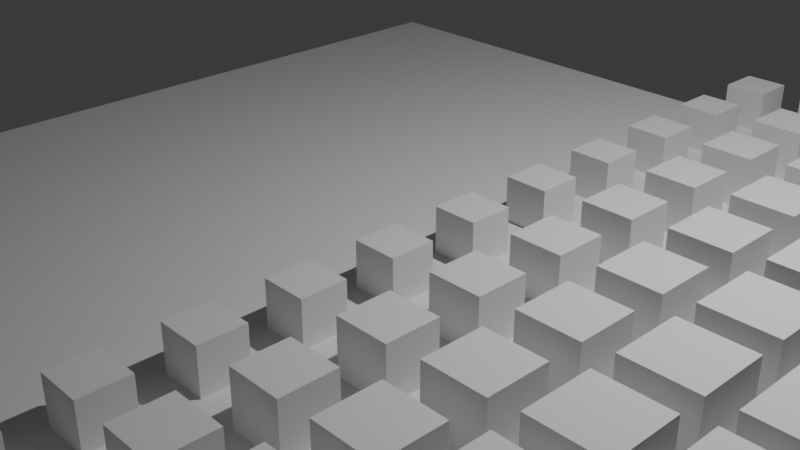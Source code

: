 # Source: m00_diagnostic.blend  (saved by Blender 5.2.45; exported with 4.5.12 LTS)
import bpy
from mathutils import Matrix  # noqa: F401  (used for matrix-valued properties, if any)

bpy.ops.wm.read_factory_settings(use_empty=True)
scene = bpy.context.scene
scene.name = 'Scene'

# ---- collections
col_collection = bpy.data.collections.new('Collection'); scene.collection.children.link(col_collection)

# ---- materials (node trees are filled in below, after node groups)
mat_material = bpy.data.materials.new('Material')
mat_material.alpha_threshold = 0.0
mat_material.use_backface_culling_lightprobe_volume = False
mat_material.roughness = 0.5
mat_material.line_color = (0.0, 0.0, 0.0, 1.0)

# ---- node groups
ng_geometry_nodes = bpy.data.node_groups.new('Geometry Nodes', 'GeometryNodeTree')
_s = ng_geometry_nodes.interface.new_socket(name='Geometry', in_out='OUTPUT', socket_type='NodeSocketGeometry')
_s = ng_geometry_nodes.interface.new_socket(name='Geometry', in_out='INPUT', socket_type='NodeSocketGeometry')
_s = ng_geometry_nodes.interface.new_socket(name='Threshold', in_out='INPUT', socket_type='NodeSocketFloat')
_s.default_value = 0.5
_s.min_value = 0.0
_s.max_value = 1.0
ng_geometry_nodes.is_modifier = True
_N = ng_geometry_nodes.nodes; _L = ng_geometry_nodes.links
n0 = _N.new('NodeGroupOutput'); n0.name = 'Group Output'; n0.location = (1217, 99)
n1 = _N.new('GeometryNodeMeshGrid'); n1.name = 'Grid'; n1.location = (-1156, 86)
n1.inputs[0].default_value = 10.0
n1.inputs[1].default_value = 10.0
n1.inputs[2].default_value = 11
n1.inputs[3].default_value = 11
n2 = _N.new('GeometryNodeStoreNamedAttribute'); n2.name = 'Store Named Attribute'; n2.location = (-267, 135)
n2.width = 160
n2.inputs[2].default_value = '_mask'
n3 = _N.new('GeometryNodeInputPosition'); n3.name = 'Position'; n3.location = (-937, -175)
n4 = _N.new('ShaderNodeSeparateXYZ'); n4.name = 'Separate XYZ'; n4.location = (-779, -136)
n5 = _N.new('ShaderNodeMath'); n5.name = 'Math'; n5.location = (-609, -127)
n5.inputs[1].default_value = 5.0
n6 = _N.new('ShaderNodeMath'); n6.name = 'Math.001'; n6.location = (-438, -131)
n6.operation = 'MULTIPLY'
n6.inputs[1].default_value = 0.1
n7 = _N.new('GeometryNodeStoreNamedAttribute'); n7.name = 'Store Named Attribute.001'; n7.location = (168, 152)
n7.width = 160
n7.domain = 'FACE'
n7.inputs[2].default_value = '_face_mask'
n8 = _N.new('GeometryNodeInputNamedAttribute'); n8.name = 'Named Attribute'; n8.location = (-35, -22)
n8.inputs[0].default_value = '_mask'
n9 = _N.new('GeometryNodeInstanceOnPoints'); n9.name = 'Instance on Points'; n9.location = (723, -13)
n10 = _N.new('GeometryNodeMeshCube'); n10.name = 'Cube'; n10.location = (-75, -530)
n10.inputs[0].default_value = (0.8, 0.8, 0.8)
n11 = _N.new('GeometryNodeJoinGeometry'); n11.name = 'Join Geometry'; n11.location = (948, 106)
n12 = _N.new('GeometryNodeInputNamedAttribute'); n12.name = 'Named Attribute.001'; n12.location = (-42, -206)
n12.inputs[0].default_value = '_face_mask'
n13 = _N.new('FunctionNodeCompare'); n13.name = 'Compare'; n13.location = (156, -177)
n14 = _N.new('GeometryNodeTransform'); n14.name = 'Transform Geometry'; n14.location = (138, -517)
n14.width = 160
n14.inputs[1].default_value = (0.0, 0.0, 0.4)
n15 = _N.new('GeometryNodeInputNamedAttribute'); n15.name = 'Named Attribute.002'; n15.location = (550, -268)
n15.inputs[0].default_value = '_face_mask'
n16 = _N.new('GeometryNodeMeshToPoints'); n16.name = 'Mesh to Points'; n16.location = (421, 35)
n17 = _N.new('NodeReroute'); n17.name = 'Reroute'; n17.location = (493, -214)
n17.width = 20
n17.socket_idname = 'NodeSocketGeometry'
n18 = _N.new('NodeGroupInput'); n18.name = 'Group Input.001'; n18.location = (-48, -354)
_L.new(n1.outputs[0], n2.inputs[0])
_L.new(n3.outputs[0], n4.inputs[0])
_L.new(n4.outputs[0], n5.inputs[0])
_L.new(n5.outputs[0], n6.inputs[0])
_L.new(n6.outputs[0], n2.inputs[3])
_L.new(n2.outputs[0], n7.inputs[0])
_L.new(n8.outputs[0], n7.inputs[3])
_L.new(n17.outputs[0], n9.inputs[2])
_L.new(n9.outputs[0], n11.inputs[0])
_L.new(n11.outputs[0], n0.inputs[0])
_L.new(n12.outputs[0], n13.inputs[0])
_L.new(n13.outputs[0], n9.inputs[1])
_L.new(n10.outputs[0], n14.inputs[0])
_L.new(n7.outputs[0], n16.inputs[0])
_L.new(n16.outputs[0], n9.inputs[0])
_L.new(n7.outputs[0], n11.inputs[0])
_L.new(n15.outputs[0], n9.inputs[6])
_L.new(n14.outputs[0], n17.inputs[0])
_L.new(n18.outputs[1], n13.inputs[1])
n0.is_active_output = True

# ---- material node trees
mat_material.use_nodes = True; mat_material.node_tree.nodes.clear()
_N = mat_material.node_tree.nodes; _L = mat_material.node_tree.links
n0 = _N.new('ShaderNodeOutputMaterial'); n0.name = 'Material Output'; n0.location = (200, 100)
n1 = _N.new('ShaderNodeBsdfPrincipled'); n1.name = 'Principled BSDF'; n1.location = (-200, 100)
n1.inputs[10].default_value = 0.005
_L.new(n1.outputs[0], n0.inputs[0])
n0.is_active_output = True

# ---- world
world_world = bpy.data.worlds.new('World'); scene.world = world_world
world_world.use_nodes = True; world_world.node_tree.nodes.clear()
_N = world_world.node_tree.nodes; _L = world_world.node_tree.links
n0 = _N.new('ShaderNodeOutputWorld'); n0.name = 'World Output'; n0.location = (200, 100)
n1 = _N.new('ShaderNodeBackground'); n1.name = 'Background'; n1.location = (-200, 100)
n1.inputs[0].default_value = (0.05088, 0.05088, 0.05088, 1.0)
_L.new(n1.outputs[0], n0.inputs[0])
n0.is_active_output = True
world_world.color = (0.05088, 0.05088, 0.05088)
world_world.sun_shadow_jitter_overblur = 0.0

# ---- cameras
cam_camera = bpy.data.cameras.new('Camera')
cam_camera.clip_end = 100.0
cam_camera.ortho_scale = 7.314

# ---- lights
light_light = bpy.data.lights.new('Light', 'POINT')
light_light.energy = 1000.0
light_light.shadow_soft_size = 0.1

# ---- meshes
me_cube = bpy.data.meshes.new('Cube')
me_cube.from_pydata([(1.0, 1.0, 1.0), (1.0, 1.0, -1.0), (1.0, -1.0, 1.0), (1.0, -1.0, -1.0), (-1.0, 1.0, 1.0), (-1.0, 1.0, -1.0), (-1.0, -1.0, 1.0), (-1.0, -1.0, -1.0)], [], [(0, 4, 6, 2), (3, 2, 6, 7), (7, 6, 4, 5), (5, 1, 3, 7), (1, 0, 2, 3), (5, 4, 0, 1)])
_uv = me_cube.uv_layers.new(name='UVMap')
_uv.uv.foreach_set('vector', [0.625, 0.5, 0.875, 0.5, 0.875, 0.75, 0.625, 0.75, 0.375, 0.75, 0.625, 0.75, 0.625, 1.0, 0.375, 1.0, 0.375, 0.0, 0.625, 0.0, 0.625, 0.25, 0.375, 0.25, 0.125, 0.5, 0.375, 0.5, 0.375, 0.75, 0.125, 0.75, 0.375, 0.5, 0.625, 0.5, 0.625, 0.75, 0.375, 0.75, 0.375, 0.25, 0.625, 0.25, 0.625, 0.5, 0.375, 0.5])
me_cube.materials.append(mat_material)
me_cube.use_mirror_vertex_groups = False
me_cube.update()

# ---- objects
ob_cube = bpy.data.objects.new('Cube', me_cube)
ob_light = bpy.data.objects.new('Light', light_light)
ob_camera = bpy.data.objects.new('Camera', cam_camera)

# ---- transforms, parenting, visibility, modifiers, constraints
ob_cube.location = (0.0, 0.0, 0.0)
ob_cube.lock_rotations_4d = False
ob_cube.empty_display_type = 'ARROWS'
ob_cube.lineart.crease_threshold = 0.0
_m = ob_cube.modifiers.new('GeometryNodes', 'NODES')
_m.node_group = ng_geometry_nodes
ob_light.location = (4.076, 1.005, 5.904)
ob_light.rotation_euler = (0.6503, 0.05522, 1.866)
ob_light.lock_rotations_4d = False
ob_light.empty_display_type = 'ARROWS'
ob_light.color = (0.0, 0.0, 0.0, 0.0)
ob_light.lineart.crease_threshold = 0.0
ob_camera.location = (7.359, -6.926, 4.958)
ob_camera.rotation_euler = (1.109, 0.0, 0.8149)
ob_camera.lock_rotations_4d = False
ob_camera.empty_display_type = 'ARROWS'
ob_camera.color = (0.0, 0.0, 0.0, 0.0)
ob_camera.display_type = 'WIRE'
ob_camera.lineart.crease_threshold = 0.0

# ---- collection membership
col_collection.objects.link(ob_cube)
col_collection.objects.link(ob_light)
col_collection.objects.link(ob_camera)

# ---- scene / render settings (as saved in the file)
scene.camera = ob_camera
scene.frame_start = 1; scene.frame_end = 250; scene.frame_set(1)
scene.render.engine = 'BLENDER_EEVEE_NEXT'
scene.render.bake_bias = 0.0
scene.render.bake_samples = 0
scene.render.compositor_device = 'GPU'
scene.eevee.use_volume_custom_range = False
scene.eevee.fast_gi_thickness_near = 0.1
scene.eevee.fast_gi_thickness_far = 0.0
scene.eevee.ray_tracing_options.screen_trace_thickness = 0.1
bpy.context.view_layer.update()
